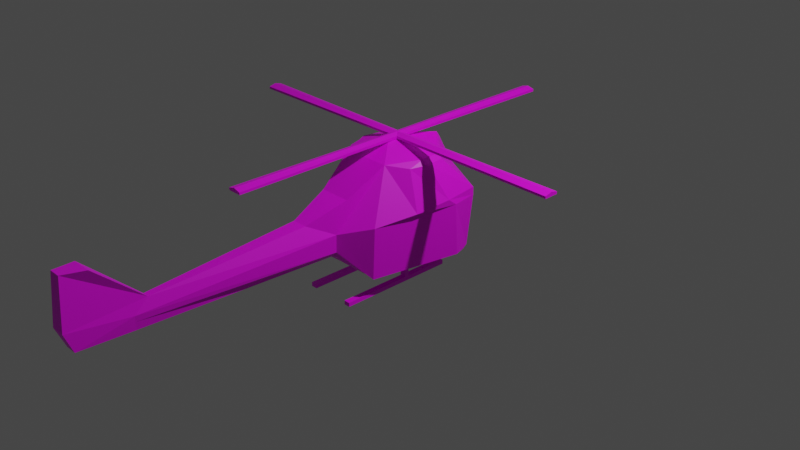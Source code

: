 # Source: heli.blend  (saved by Blender 3.4.6; exported with 4.5.12 LTS)
import bpy
from mathutils import Matrix  # noqa: F401  (used for matrix-valued properties, if any)

bpy.ops.wm.read_factory_settings(use_empty=True)
scene = bpy.context.scene
scene.name = 'Scene'

# ---- collections
col_collection = bpy.data.collections.new('Collection'); scene.collection.children.link(col_collection)

# ---- images (referenced by path relative to the original .blend; pixels are not part of the script)
import os
ASSET_DIR = os.environ.get("B2B_ASSET_DIR", "")  # directory of the original .blend (textures are referenced by path, not embedded)
HERE = os.path.dirname(os.path.abspath(__file__))  # packed textures are extracted next to this script under _unpacked/

def load_image(name, relpath, width, height, colorspace="sRGB"):
    """Load a texture the original file referenced (path relative to the .blend, or extracted next to this script)."""
    p = next((c for c in (os.path.join(HERE, relpath), os.path.join(ASSET_DIR, relpath)) if relpath and os.path.exists(c)), "")
    if p:
        img = bpy.data.images.load(p, check_existing=True)
        img.name = name
    else:  # same state as the original file: an image datablock whose file is absent (Cycles renders it pink)
        img = bpy.data.images.new(name, width, height)
        img.source = "FILE"
        img.filepath = "//" + (relpath or name)
    img.colorspace_settings.name = colorspace
    return img
img_color_palette_png = load_image('color_palette.png', 'spatial-unity-starter-template-main/Assets/Space_hari/prehub/color_palette.png', 1024, 1024, 'sRGB')

# ---- materials (node trees are filled in below, after node groups)
mat_x = bpy.data.materials.new('マテリアル')
mat_x.use_transparent_shadow = False

# ---- material node trees
mat_x.use_nodes = True; mat_x.node_tree.nodes.clear()
_N = mat_x.node_tree.nodes; _L = mat_x.node_tree.links
n0 = _N.new('ShaderNodeBsdfPrincipled'); n0.name = 'プリンシプルBSDF'; n0.location = (10, 300)
n0.distribution = 'GGX'
n0.subsurface_method = 'RANDOM_WALK_SKIN'
n0.inputs[3].default_value = 1.45
n0.inputs[27].default_value = (0.0, 0.0, 0.0, 1.0)
n0.inputs[28].default_value = 1.0
n1 = _N.new('ShaderNodeOutputMaterial'); n1.name = 'マテリアル出力'; n1.location = (300, 300)
n2 = _N.new('ShaderNodeTexImage'); n2.name = '画像テクスチャ'; n2.location = (-280, 280)
n2.image = img_color_palette_png
_L.new(n0.outputs[0], n1.inputs[0])
_L.new(n2.outputs[0], n0.inputs[0])
n1.is_active_output = True

# ---- world
world_world = bpy.data.worlds.new('World'); scene.world = world_world
world_world.use_nodes = True; world_world.node_tree.nodes.clear()
_N = world_world.node_tree.nodes; _L = world_world.node_tree.links
n0 = _N.new('ShaderNodeOutputWorld'); n0.name = 'World Output'; n0.location = (300, 300)
n1 = _N.new('ShaderNodeBackground'); n1.name = 'Background'; n1.location = (10, 300)
n1.inputs[0].default_value = (0.05088, 0.05088, 0.05088, 1.0)
_L.new(n1.outputs[0], n0.inputs[0])
n0.is_active_output = True
world_world.color = (0.05088, 0.05088, 0.05088)
world_world.use_sun_shadow = False
world_world.sun_shadow_jitter_overblur = 0.0

# ---- cameras
cam_camera = bpy.data.cameras.new('Camera')
cam_camera.clip_end = 100.0
cam_camera.ortho_scale = 7.314

# ---- lights
light_light = bpy.data.lights.new('Light', 'POINT')
light_light.transmission_factor = 0.0
light_light.energy = 1000.0
light_light.shadow_soft_size = 0.1
light_light.shadow_maximum_resolution = 0.006
light_light.use_absolute_resolution = True

# ---- meshes
me_x = bpy.data.meshes.new('球')
me_x.from_pydata([(0.0, 0.5177, 0.809), (0.0, 0.7806, 0.309), (-5.85e-09, 0.64, -0.224), (-5.85e-09, 0.5453, -0.3391), (0.3215, 0.1392, -0.4242), (0.4226, -0.2537, 0.7567), (0.566, -0.2963, 0.3473), (0.4031, -0.7197, -0.2674), (0.2491, -0.5826, -0.3668), (-0.4226, -0.2537, 0.7567), (-0.566, -0.2963, 0.3473), (-0.4031, -0.7197, -0.2674), (-0.2491, -0.5826, -0.3668), (-0.3215, 0.1392, -0.4242), (0.08255, -1.269, 0.3763), (0.1623, -0.964, 0.2106), (0.1552, -0.964, 0.02209), (0.06635, -0.9275, -0.05973), (-0.08255, -1.269, 0.3763), (-0.1623, -0.964, 0.2106), (-0.1552, -0.964, 0.02209), (-0.06635, -0.9275, -0.05973), (0.03561, -2.927, 0.2743), (0.05762, -3.077, 0.1514), (0.04631, -3.077, 0.08774), (0.02862, -3.062, -0.004728), (-0.03561, -2.927, 0.2743), (-0.05762, -3.077, 0.1514), (-0.04631, -3.077, 0.08774), (-0.02862, -3.062, -0.004728), (0.1058, -3.456, 0.7499), (-0.1058, -3.456, 0.7499), (0.07633, -3.735, 0.2573), (-0.07633, -3.735, 0.2573), (0.06135, -3.648, 0.0434), (-0.06135, -3.648, 0.0434), (0.06176, -3.688, 0.7704), (-0.06176, -3.688, 0.7704), (-6.586e-10, 0.7292, 0.4385), (-2.646e-10, 0.5549, 0.7549), (0.2582, -0.4334, 0.7981), (0.4316, -0.7197, 0.2872), (-0.2582, -0.4334, 0.7981), (-0.4316, -0.7197, 0.2872), (0.1704, -0.8341, 0.5331), (-0.1704, -0.8341, 0.5331), (0.4213, -0.09044, 0.8076), (0.3909, 0.1417, 0.7966), (0.5566, 0.4879, 0.3049), (0.6136, 0.1851, 0.3133), (0.5348, 0.4329, -0.2394), (0.5959, 0.2342, -0.2587), (0.5488, 0.373, -0.2673), (9.98e-05, 0.0957, 0.914), (-1.863e-09, -0.1368, 0.9235), (-0.3907, 0.1417, 0.7966), (-0.4213, -0.09044, 0.8076), (-0.5888, 0.1848, 0.3117), (-0.5322, 0.4879, 0.3049), (-0.5959, 0.2342, -0.2587), (-0.5346, 0.4329, -0.2394), (-0.5486, 0.373, -0.2673), (0.6134, 0.08559, 0.3905), (0.5566, 0.4849, 0.3893), (0.4287, 0.1614, 0.7478), (0.4736, -0.0692, 0.7587), (-0.5323, 0.4849, 0.3893), (-0.5886, 0.08559, 0.3905), (-0.4736, -0.0692, 0.7587), (-0.4285, 0.1614, 0.7478)], [], [(42, 54, 56), (66, 69, 39, 38), (38, 63, 48, 1), (5, 65, 46, 40), (3, 2, 50, 52, 4), (38, 39, 64, 63), (6, 49, 62), (51, 49, 41, 7), (11, 12, 21, 20), (7, 41, 15, 16), (13, 3, 4, 8, 12), (44, 45, 18, 14), (55, 53, 0), (62, 65, 5, 6), (57, 43, 10), (40, 54, 42), (12, 11, 59, 61, 13), (10, 9, 68, 67), (66, 38, 1, 58), (68, 9, 42, 56), (17, 16, 24, 25), (19, 20, 28, 27), (21, 17, 25, 29), (42, 43, 19, 18, 45), (8, 7, 16, 17), (12, 8, 17, 21), (41, 40, 44, 14, 15), (43, 11, 20, 19), (28, 29, 35), (35, 33, 27, 28), (25, 24, 34), (15, 14, 22, 23), (14, 18, 26, 22), (20, 21, 29, 28), (18, 19, 27, 26), (16, 15, 23, 24), (22, 26, 31, 30), (34, 24, 23, 32), (34, 32, 33, 35), (31, 37, 36, 30), (23, 22, 30, 36, 32), (27, 33, 37, 31, 26), (29, 25, 34, 35), (33, 32, 36, 37), (4, 52, 51, 7, 8), (0, 53, 47), (6, 5, 40, 41), (13, 61, 60, 2, 3), (46, 54, 40), (9, 10, 43, 42), (11, 43, 57, 59), (39, 69, 55, 0), (10, 67, 57), (60, 58, 1, 2), (49, 6, 41), (2, 1, 48, 50), (40, 42, 45, 44), (50, 51, 52), (59, 60, 61), (65, 62, 63, 64), (49, 51, 50, 48), (69, 66, 67, 68), (58, 60, 59, 57), (54, 46, 47, 53), (53, 55, 56, 54), (62, 49, 48, 63), (46, 65, 64, 47), (66, 58, 57, 67), (55, 69, 68, 56), (64, 39, 0, 47)])
_uv = me_x.uv_layers.new(name='UVマップ')
_uv.uv.foreach_set('vector', [0.2208, 0.929, 0.2181, 0.9352, 0.215, 0.929, 0.3722, 0.4826, 0.3724, 0.488, 0.3663, 0.4878, 0.3663, 0.4827, 0.37, 0.4765, 0.364, 0.4764, 0.3639, 0.4758, 0.37, 0.4758, 0.195, 0.9283, 0.1996, 0.9283, 0.2001, 0.929, 0.1943, 0.929, 0.2076, 0.9092, 0.2076, 0.9158, 0.2016, 0.9158, 0.2009, 0.9148, 0.2009, 0.9092, 0.3663, 0.4827, 0.3663, 0.4878, 0.3602, 0.488, 0.3603, 0.4826, 0.3683, 0.4876, 0.3638, 0.477, 0.364, 0.4775, 0.2006, 0.9158, 0.2006, 0.9225, 0.1943, 0.9224, 0.1943, 0.9158, 0.2208, 0.9158, 0.2208, 0.9092, 0.2208, 0.9092, 0.2208, 0.9158, 0.1943, 0.9158, 0.1943, 0.9224, 0.1943, 0.9224, 0.1943, 0.9158, 0.2142, 0.9092, 0.2076, 0.9092, 0.2009, 0.9092, 0.1943, 0.9092, 0.2208, 0.9092, 0.1943, 0.929, 0.1877, 0.929, 0.1877, 0.929, 0.1943, 0.929, 0.2135, 0.929, 0.2105, 0.935, 0.2076, 0.929, 0.374, 0.4876, 0.3731, 0.4928, 0.3685, 0.4928, 0.3683, 0.4876, 0.2784, 0.9101, 0.2606, 0.9274, 0.2801, 0.9106, 0.1943, 0.929, 0.191, 0.9347, 0.1877, 0.929, 0.2208, 0.9092, 0.2208, 0.9158, 0.2145, 0.9158, 0.2142, 0.9148, 0.2142, 0.9092, 0.3938, 0.4876, 0.3936, 0.4928, 0.389, 0.4928, 0.3881, 0.4876, 0.3759, 0.4764, 0.37, 0.4765, 0.37, 0.4758, 0.376, 0.4758, 0.2155, 0.9283, 0.2201, 0.9283, 0.2208, 0.929, 0.215, 0.929, 0.1943, 0.9092, 0.1943, 0.9158, 0.1943, 0.9158, 0.1943, 0.9092, 0.2208, 0.9224, 0.2208, 0.9158, 0.2208, 0.9158, 0.2208, 0.9224, 0.2208, 0.9092, 0.1943, 0.9092, 0.1943, 0.9092, 0.2208, 0.9092, 0.2208, 0.929, 0.2208, 0.9224, 0.2208, 0.9224, 0.2208, 0.929, 0.2208, 0.929, 0.1943, 0.9092, 0.1943, 0.9158, 0.1943, 0.9158, 0.1943, 0.9092, 0.2208, 0.9092, 0.1943, 0.9092, 0.1943, 0.9092, 0.2208, 0.9092, 0.1943, 0.9224, 0.1943, 0.929, 0.1943, 0.929, 0.1943, 0.929, 0.1943, 0.9224, 0.2208, 0.9224, 0.2208, 0.9158, 0.2208, 0.9158, 0.2208, 0.9224, 0.1877, 0.9158, 0.2208, 0.9092, 0.1877, 0.9158, 0.1877, 0.9158, 0.1877, 0.9026, 0.2208, 0.9224, 0.1877, 0.9158, 0.1943, 0.9092, 0.1943, 0.9158, 0.1943, 0.9158, 0.1943, 0.9224, 0.1943, 0.929, 0.1943, 0.929, 0.1943, 0.9224, 0.1943, 0.929, 0.1877, 0.929, 0.1877, 0.929, 0.1943, 0.929, 0.2208, 0.9158, 0.2208, 0.9092, 0.2208, 0.9092, 0.2208, 0.9158, 0.2208, 0.929, 0.2208, 0.9224, 0.2208, 0.9224, 0.2208, 0.929, 0.1943, 0.9158, 0.1943, 0.9224, 0.1943, 0.9224, 0.1943, 0.9158, 0.1943, 0.929, 0.1877, 0.929, 0.1877, 0.929, 0.1943, 0.929, 0.1943, 0.9158, 0.1943, 0.9158, 0.1943, 0.9224, 0.1877, 0.9026, 0.1943, 0.9158, 0.1877, 0.9026, 0.1877, 0.9026, 0.1877, 0.9158, 0.1877, 0.929, 0.1877, 0.9158, 0.191, 0.9158, 0.1943, 0.929, 0.1943, 0.9224, 0.1943, 0.929, 0.1943, 0.929, 0.191, 0.9158, 0.1877, 0.9026, 0.2208, 0.9224, 0.1877, 0.9026, 0.1877, 0.9158, 0.1877, 0.929, 0.1877, 0.929, 0.2208, 0.9092, 0.1943, 0.9092, 0.1943, 0.9158, 0.1877, 0.9158, 0.1877, 0.9026, 0.1877, 0.9026, 0.191, 0.9158, 0.1877, 0.9158, 0.2009, 0.9092, 0.2009, 0.9148, 0.2006, 0.9158, 0.1943, 0.9158, 0.1943, 0.9092, 0.2076, 0.929, 0.2046, 0.935, 0.2016, 0.929, 0.1948, 0.9231, 0.195, 0.9283, 0.1943, 0.929, 0.1943, 0.9224, 0.2142, 0.9092, 0.2142, 0.9148, 0.2135, 0.9158, 0.2076, 0.9158, 0.2076, 0.9092, 0.2001, 0.929, 0.197, 0.9352, 0.1943, 0.929, 0.2201, 0.9283, 0.2203, 0.9231, 0.2208, 0.9224, 0.2208, 0.929, 0.2208, 0.9158, 0.2208, 0.9224, 0.2145, 0.9225, 0.2145, 0.9158, 0.3122, 0.9763, 0.3183, 0.9764, 0.3181, 0.977, 0.3121, 0.977, 0.3938, 0.4876, 0.3782, 0.4775, 0.3782, 0.4769, 0.2135, 0.9158, 0.2136, 0.9224, 0.2076, 0.9224, 0.2076, 0.9158, 0.2769, 0.91, 0.2772, 0.9106, 0.2576, 0.9274, 0.2076, 0.9158, 0.2076, 0.9224, 0.2015, 0.9224, 0.2016, 0.9158, 0.1943, 0.929, 0.1877, 0.929, 0.1877, 0.929, 0.1943, 0.929, 0.2016, 0.9158, 0.2008, 0.9157, 0.2009, 0.9148, 0.2145, 0.9158, 0.2141, 0.9158, 0.2142, 0.9148, 0.3595, 0.488, 0.3598, 0.4829, 0.3603, 0.4826, 0.3602, 0.488, 0.2006, 0.9225, 0.2006, 0.9158, 0.2016, 0.9158, 0.2015, 0.9224, 0.3724, 0.488, 0.3722, 0.4826, 0.3728, 0.4829, 0.373, 0.488, 0.2136, 0.9224, 0.2135, 0.9158, 0.2145, 0.9158, 0.2145, 0.9225, 0.2042, 0.9356, 0.2012, 0.9295, 0.2016, 0.929, 0.2046, 0.935, 0.2174, 0.9355, 0.2144, 0.9296, 0.215, 0.929, 0.2181, 0.9352, 0.364, 0.4775, 0.3638, 0.477, 0.3639, 0.4758, 0.364, 0.4764, 0.2001, 0.929, 0.1996, 0.9283, 0.2008, 0.9285, 0.2009, 0.929, 0.3759, 0.4764, 0.376, 0.4758, 0.3782, 0.4769, 0.3782, 0.4775, 0.2142, 0.929, 0.2143, 0.9285, 0.2155, 0.9283, 0.215, 0.929, 0.306, 0.9764, 0.3122, 0.9763, 0.3121, 0.977, 0.3062, 0.977])
me_x.materials.append(mat_x)
me_x.update()
me_001 = bpy.data.meshes.new('立方体.001')
me_001.from_pydata([(-0.6, -0.6, 0.4593), (-0.6, -0.6, 1.0), (-0.6, 0.6, 0.4593), (-0.6, 0.6, 1.0), (0.6, -0.6, 0.4593), (0.6, -0.6, 1.0), (0.6, 0.6, 0.4593), (0.6, 0.6, 1.0), (-0.784, -20.0, 0.4593), (-0.784, -20.0, 1.0), (0.784, -20.0, 1.0), (0.784, -20.0, 0.4593), (20.0, 0.784, 1.0), (20.0, 0.784, 0.4593), (20.0, -0.784, 0.4593), (20.0, -0.784, 1.0), (-0.784, 20.0, 1.0), (-0.784, 20.0, 0.4593), (0.784, 20.0, 0.4593), (0.784, 20.0, 1.0), (-20.0, 0.784, 0.4593), (-20.0, -0.784, 0.4593), (-20.0, -0.784, 1.0), (-20.0, 0.784, 1.0), (0.0, -20.0, 1.422), (20.0, 4.768e-09, 1.422), (-20.0, 4.768e-09, 1.422), (0.0, 20.0, 1.422), (0.0, 0.0, 1.422), (-1.0, 1.0, -1.097), (-1.0, -1.0, -1.097), (1.0, 1.0, -1.097), (1.0, -1.0, -1.097)], [], [(27, 28, 7, 19), (7, 6, 18, 19), (24, 28, 1, 9), (0, 4, 11, 8), (4, 0, 30, 32), (11, 10, 24, 9, 8), (5, 28, 24, 10), (4, 5, 10, 11), (1, 0, 8, 9), (13, 12, 25, 15, 14), (6, 7, 12, 13), (5, 4, 14, 15), (4, 6, 13, 14), (17, 16, 27, 19, 18), (6, 2, 17, 18), (25, 28, 5, 15), (2, 3, 16, 17), (21, 22, 26, 23, 20), (2, 0, 21, 20), (3, 2, 20, 23), (0, 1, 22, 21), (7, 28, 25, 12), (1, 28, 26, 22), (3, 28, 27, 16), (26, 28, 3, 23), (29, 31, 32, 30), (6, 4, 32, 31), (2, 6, 31, 29), (0, 2, 29, 30)])
_uv = me_001.uv_layers.new(name='UVマップ')
_uv.uv.foreach_set('vector', [0.9722, 0.4815, 0.9722, 0.4833, 0.9705, 0.4815, 0.9705, 0.4815, 0.9705, 0.4815, 0.9671, 0.4815, 0.9671, 0.4815, 0.9705, 0.4815, 0.9722, 0.485, 0.9722, 0.4833, 0.974, 0.485, 0.974, 0.485, 0.9636, 0.485, 0.9671, 0.485, 0.9671, 0.485, 0.9636, 0.485, 0.9671, 0.485, 0.9636, 0.485, 0.9636, 0.485, 0.9671, 0.485, 0.9671, 0.485, 0.9705, 0.485, 0.9705, 0.4867, 0.9705, 0.4884, 0.9671, 0.4884, 0.9705, 0.485, 0.9722, 0.4833, 0.9722, 0.485, 0.9705, 0.485, 0.9671, 0.485, 0.9705, 0.485, 0.9705, 0.485, 0.9671, 0.485, 0.9705, 0.4746, 0.9671, 0.4746, 0.9671, 0.4746, 0.9705, 0.4746, 0.9671, 0.4815, 0.9705, 0.4815, 0.9705, 0.4833, 0.9705, 0.485, 0.9671, 0.485, 0.9671, 0.4815, 0.9705, 0.4815, 0.9705, 0.4815, 0.9671, 0.4815, 0.9705, 0.485, 0.9671, 0.485, 0.9671, 0.485, 0.9705, 0.485, 0.9671, 0.485, 0.9671, 0.4815, 0.9671, 0.4815, 0.9671, 0.485, 0.9671, 0.4781, 0.9705, 0.4781, 0.9705, 0.4798, 0.9705, 0.4815, 0.9671, 0.4815, 0.9671, 0.4815, 0.9636, 0.4815, 0.9636, 0.4815, 0.9671, 0.4815, 0.9705, 0.4833, 0.9722, 0.4833, 0.9705, 0.485, 0.9705, 0.485, 0.9671, 0.4781, 0.9705, 0.4781, 0.9705, 0.4781, 0.9671, 0.4781, 0.9671, 0.4746, 0.9705, 0.4746, 0.9705, 0.4764, 0.9705, 0.4781, 0.9671, 0.4781, 0.9636, 0.4815, 0.9636, 0.485, 0.9636, 0.485, 0.9636, 0.4815, 0.9705, 0.4781, 0.9671, 0.4781, 0.9671, 0.4781, 0.9705, 0.4781, 0.9671, 0.4746, 0.9705, 0.4746, 0.9705, 0.4746, 0.9671, 0.4746, 0.9705, 0.4815, 0.9722, 0.4833, 0.9705, 0.4833, 0.9705, 0.4815, 0.974, 0.485, 0.9722, 0.4833, 0.974, 0.4833, 0.974, 0.485, 0.974, 0.4815, 0.9722, 0.4833, 0.9722, 0.4815, 0.974, 0.4815, 0.974, 0.4833, 0.9722, 0.4833, 0.974, 0.4815, 0.974, 0.4815, 0.9636, 0.4815, 0.9671, 0.4815, 0.9671, 0.485, 0.9636, 0.485, 0.9671, 0.4815, 0.9671, 0.485, 0.9671, 0.485, 0.9671, 0.4815, 0.9636, 0.4815, 0.9671, 0.4815, 0.9671, 0.4815, 0.9636, 0.4815, 0.9636, 0.485, 0.9636, 0.4815, 0.9636, 0.4815, 0.9636, 0.485])
me_001.materials.append(mat_x)
me_001.update()
me_002 = bpy.data.meshes.new('立方体.002')
me_002.from_pydata([(-0.2827, -0.01462, 0.01624), (-0.2827, -0.01462, 0.1212), (-0.2827, 0.03032, 0.01624), (-0.2827, 0.03032, 0.1212), (-0.2146, -0.01462, 0.01624), (-0.2146, -0.01462, 0.1212), (-0.2146, 0.03032, 0.01624), (-0.2146, 0.03032, 0.1212), (-0.2827, 0.05246, -0.02754), (-0.2827, -0.05246, -0.02754), (-0.2146, 0.05246, -0.02754), (-0.2146, -0.05246, -0.02754), (-0.2827, -0.7622, 0.01624), (-0.2146, -0.7622, 0.01624), (-0.2827, -0.7622, -0.02754), (-0.2146, -0.7622, -0.02754), (-0.2146, 0.5178, 0.01624), (-0.2827, 0.5178, 0.01624), (-0.2146, 0.5178, -0.02754), (-0.2827, 0.5178, -0.02754)], [], [(0, 1, 3, 2), (2, 3, 7, 6), (6, 7, 5, 4), (4, 5, 1, 0), (0, 2, 8, 9), (7, 3, 1, 5), (8, 10, 11, 9), (6, 4, 11, 10), (0, 9, 14, 12), (6, 10, 18, 16), (13, 12, 14, 15), (9, 11, 15, 14), (11, 4, 13, 15), (4, 0, 12, 13), (17, 16, 18, 19), (2, 6, 16, 17), (10, 8, 19, 18), (8, 2, 17, 19)])
_uv = me_002.uv_layers.new(name='UVマップ')
_uv.uv.foreach_set('vector', [0.08342, 0.9567, 0.09032, 0.9567, 0.09032, 0.9636, 0.08342, 0.9636, 0.08342, 0.9636, 0.09032, 0.9636, 0.09032, 0.9705, 0.08342, 0.9705, 0.08342, 0.9705, 0.09032, 0.9705, 0.09032, 0.9774, 0.08342, 0.9774, 0.08342, 0.9774, 0.09032, 0.9774, 0.09032, 0.9843, 0.08342, 0.9843, 0.08342, 0.9567, 0.08342, 0.9636, 0.08342, 0.9636, 0.08342, 0.9567, 0.09032, 0.9705, 0.09723, 0.9705, 0.09723, 0.9774, 0.09032, 0.9774, 0.07652, 0.9705, 0.08342, 0.9705, 0.08342, 0.9774, 0.07652, 0.9774, 0.08342, 0.9705, 0.08342, 0.9774, 0.08342, 0.9774, 0.08342, 0.9705, 0.08342, 0.9567, 0.08342, 0.9567, 0.08342, 0.9567, 0.08342, 0.9567, 0.08342, 0.9705, 0.08342, 0.9705, 0.08342, 0.9705, 0.08342, 0.9705, 0.08342, 0.9774, 0.08342, 0.9843, 0.08342, 0.9843, 0.08342, 0.9774, 0.07652, 0.9774, 0.08342, 0.9774, 0.08342, 0.9774, 0.07652, 0.9774, 0.08342, 0.9774, 0.08342, 0.9774, 0.08342, 0.9774, 0.08342, 0.9774, 0.08342, 0.9774, 0.08342, 0.9843, 0.08342, 0.9843, 0.08342, 0.9774, 0.08342, 0.9636, 0.08342, 0.9705, 0.08342, 0.9705, 0.08342, 0.9636, 0.08342, 0.9636, 0.08342, 0.9705, 0.08342, 0.9705, 0.08342, 0.9636, 0.08342, 0.9705, 0.07652, 0.9705, 0.07652, 0.9705, 0.08342, 0.9705, 0.08342, 0.9636, 0.08342, 0.9636, 0.08342, 0.9636, 0.08342, 0.9636])
me_002.materials.append(mat_x)
me_002.update()

# ---- objects
ob_light = bpy.data.objects.new('Light', light_light)
ob_camera = bpy.data.objects.new('Camera', cam_camera)
ob_x = bpy.data.objects.new('球', me_x)
ob_x_1 = bpy.data.objects.new('立方体', me_001)
ob_001 = bpy.data.objects.new('立方体.001', me_002)

# ---- transforms, parenting, visibility, modifiers, constraints
ob_light.location = (4.076, 1.005, 5.904)
ob_light.rotation_euler = (0.6503, 0.05522, 1.866)
ob_light.lock_rotations_4d = False
ob_light.empty_display_type = 'ARROWS'
ob_light.color = (0.0, 0.0, 0.0, 0.0)
ob_light.lineart.crease_threshold = 0.0
ob_camera.location = (7.359, -6.926, 4.958)
ob_camera.rotation_euler = (1.109, 0.0, 0.8149)
ob_camera.lock_rotations_4d = False
ob_camera.empty_display_type = 'ARROWS'
ob_camera.color = (0.0, 0.0, 0.0, 0.0)
ob_camera.display_type = 'WIRE'
ob_camera.lineart.crease_threshold = 0.0
ob_x.location = (0.0, 0.0, 0.0)
ob_x_1.location = (0.0, -0.02619, 0.8919)
ob_x_1.scale = (0.09688, 0.09688, 0.0463)
ob_001.location = (0.0, -0.1674, -0.5086)
_m = ob_001.modifiers.new('ミラー', 'MIRROR')

# ---- collection membership
col_collection.objects.link(ob_light)
col_collection.objects.link(ob_camera)
col_collection.objects.link(ob_x)
col_collection.objects.link(ob_x_1)
col_collection.objects.link(ob_001)

# ---- scene / render settings (as saved in the file)
scene.camera = ob_camera
scene.frame_start = 1; scene.frame_end = 250; scene.frame_set(27)
scene.render.engine = 'BLENDER_EEVEE_NEXT'
scene.cycles.sampling_pattern = 'TABULATED_SOBOL'
scene.cycles.use_light_tree = False
scene.view_settings.view_transform = 'Filmic'
bpy.context.view_layer.update()
